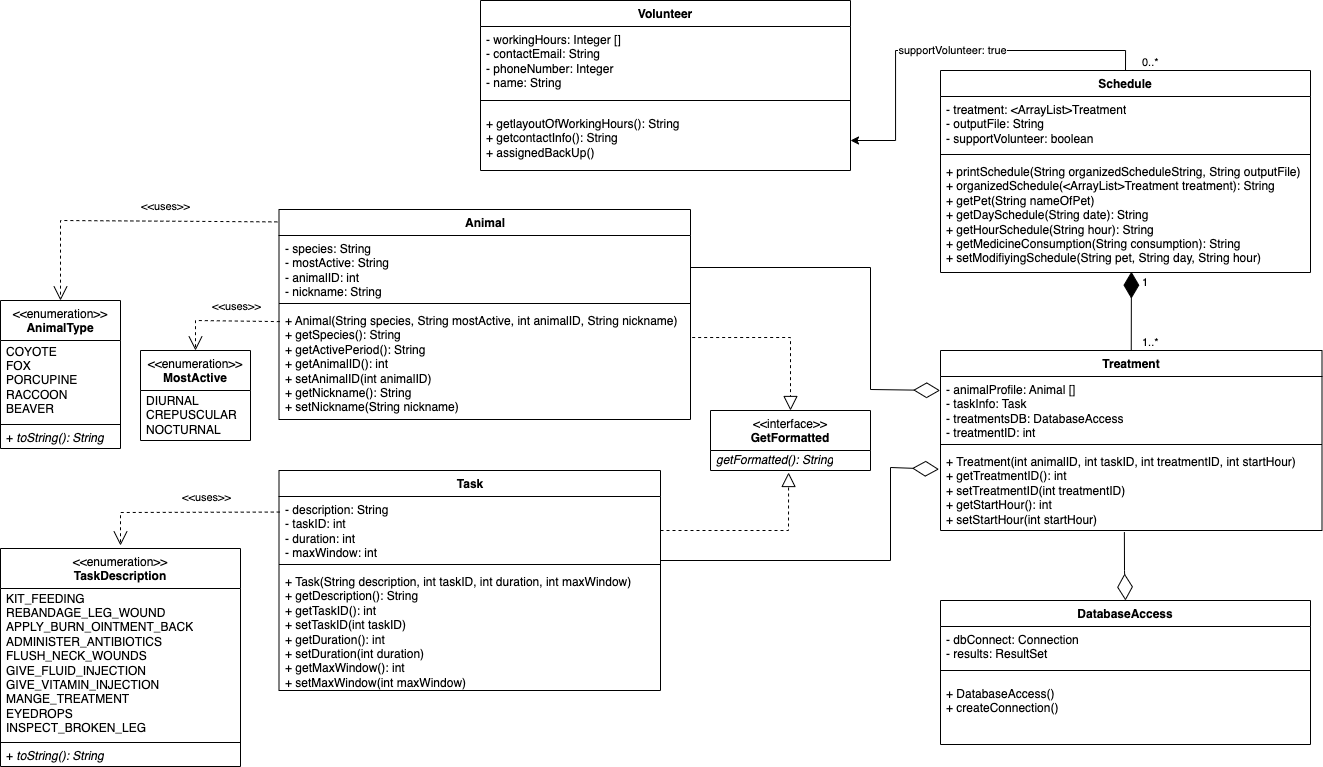

The diagram above was exported from draw.io. Its source (the exported page's mxGraphModel, read from the mxfile embedded in the PNG):
<mxGraphModel dx="1456" dy="608" grid="1" gridSize="10" guides="1" tooltips="1" connect="1" arrows="1" fold="1" page="1" pageScale="1" pageWidth="827" pageHeight="1169" math="0" shadow="0">
  <root>
    <mxCell id="WIyWlLk6GJQsqaUBKTNV-0" />
    <mxCell id="WIyWlLk6GJQsqaUBKTNV-1" parent="WIyWlLk6GJQsqaUBKTNV-0" />
    <mxCell id="HGV6GYugRL72Db6xcZlw-2" value="&amp;lt;&amp;lt;enumeration&amp;gt;&amp;gt;&lt;br&gt;&lt;b&gt;AnimalType&lt;/b&gt;" style="swimlane;fontStyle=0;align=center;verticalAlign=top;childLayout=stackLayout;horizontal=1;startSize=40;horizontalStack=0;resizeParent=1;resizeParentMax=0;resizeLast=0;collapsible=0;marginBottom=0;html=1;whiteSpace=wrap;" parent="WIyWlLk6GJQsqaUBKTNV-1" vertex="1">
      <mxGeometry x="40" y="620" width="120" height="148" as="geometry" />
    </mxCell>
    <mxCell id="HGV6GYugRL72Db6xcZlw-11" value="COYOTE&lt;br&gt;FOX&lt;br&gt;PORCUPINE&lt;br&gt;RACCOON&lt;br&gt;BEAVER" style="text;html=1;strokeColor=none;fillColor=none;align=left;verticalAlign=middle;spacingLeft=4;spacingRight=4;overflow=hidden;rotatable=0;points=[[0,0.5],[1,0.5]];portConstraint=eastwest;whiteSpace=wrap;" parent="HGV6GYugRL72Db6xcZlw-2" vertex="1">
      <mxGeometry y="40" width="120" height="80" as="geometry" />
    </mxCell>
    <mxCell id="HGV6GYugRL72Db6xcZlw-7" value="" style="line;strokeWidth=1;fillColor=none;align=left;verticalAlign=middle;spacingTop=-1;spacingLeft=3;spacingRight=3;rotatable=0;labelPosition=right;points=[];portConstraint=eastwest;" parent="HGV6GYugRL72Db6xcZlw-2" vertex="1">
      <mxGeometry y="120" width="120" height="8" as="geometry" />
    </mxCell>
    <mxCell id="HGV6GYugRL72Db6xcZlw-9" value="+ &lt;i&gt;toString(): String&lt;/i&gt;" style="text;html=1;strokeColor=none;fillColor=none;align=left;verticalAlign=middle;spacingLeft=4;spacingRight=4;overflow=hidden;rotatable=0;points=[[0,0.5],[1,0.5]];portConstraint=eastwest;whiteSpace=wrap;" parent="HGV6GYugRL72Db6xcZlw-2" vertex="1">
      <mxGeometry y="128" width="120" height="20" as="geometry" />
    </mxCell>
    <mxCell id="HGV6GYugRL72Db6xcZlw-24" value="&amp;lt;&amp;lt;enumeration&amp;gt;&amp;gt;&lt;br&gt;&lt;b style=&quot;border-color: var(--border-color);&quot;&gt;MostActive&lt;/b&gt;" style="swimlane;fontStyle=0;align=center;verticalAlign=top;childLayout=stackLayout;horizontal=1;startSize=40;horizontalStack=0;resizeParent=1;resizeParentMax=0;resizeLast=0;collapsible=0;marginBottom=0;html=1;whiteSpace=wrap;" parent="WIyWlLk6GJQsqaUBKTNV-1" vertex="1">
      <mxGeometry x="180" y="670" width="110" height="90" as="geometry" />
    </mxCell>
    <mxCell id="HGV6GYugRL72Db6xcZlw-18" value="DIURNAL&lt;br&gt;CREPUSCULAR&lt;br&gt;NOCTURNAL" style="text;html=1;strokeColor=none;fillColor=none;align=left;verticalAlign=middle;spacingLeft=4;spacingRight=4;overflow=hidden;rotatable=0;points=[[0,0.5],[1,0.5]];portConstraint=eastwest;whiteSpace=wrap;" parent="HGV6GYugRL72Db6xcZlw-24" vertex="1">
      <mxGeometry y="40" width="110" height="50" as="geometry" />
    </mxCell>
    <mxCell id="zGArgoMEEv_PkaN5MvaP-0" value="Animal" style="swimlane;fontStyle=1;align=center;verticalAlign=top;childLayout=stackLayout;horizontal=1;startSize=26;horizontalStack=0;resizeParent=1;resizeParentMax=0;resizeLast=0;collapsible=1;marginBottom=0;whiteSpace=wrap;html=1;" parent="WIyWlLk6GJQsqaUBKTNV-1" vertex="1">
      <mxGeometry x="318.5" y="529" width="411.5" height="210" as="geometry" />
    </mxCell>
    <mxCell id="zGArgoMEEv_PkaN5MvaP-1" value="- species: String&lt;br&gt;- mostActive: String&lt;br&gt;- animalID: int&lt;br&gt;- nickname: String" style="text;strokeColor=none;fillColor=none;align=left;verticalAlign=top;spacingLeft=4;spacingRight=4;overflow=hidden;rotatable=0;points=[[0,0.5],[1,0.5]];portConstraint=eastwest;whiteSpace=wrap;html=1;" parent="zGArgoMEEv_PkaN5MvaP-0" vertex="1">
      <mxGeometry y="26" width="411.5" height="64" as="geometry" />
    </mxCell>
    <mxCell id="zGArgoMEEv_PkaN5MvaP-2" value="" style="line;strokeWidth=1;fillColor=none;align=left;verticalAlign=middle;spacingTop=-1;spacingLeft=3;spacingRight=3;rotatable=0;labelPosition=right;points=[];portConstraint=eastwest;strokeColor=inherit;" parent="zGArgoMEEv_PkaN5MvaP-0" vertex="1">
      <mxGeometry y="90" width="411.5" height="8" as="geometry" />
    </mxCell>
    <mxCell id="zGArgoMEEv_PkaN5MvaP-25" value="+ Animal(String species, String mostActive, int animalID, String nickname)&lt;br&gt;+ getSpecies(): String&lt;br&gt;+ getActivePeriod(): String&lt;br&gt;+ getAnimalID(): int&lt;br&gt;+ setAnimalID(int animalID)&lt;br&gt;+ getNickname(): String&lt;br&gt;+ setNickname(String nickname)" style="text;strokeColor=none;fillColor=none;align=left;verticalAlign=top;spacingLeft=4;spacingRight=4;overflow=hidden;rotatable=0;points=[[0,0.5],[1,0.5]];portConstraint=eastwest;whiteSpace=wrap;html=1;" parent="zGArgoMEEv_PkaN5MvaP-0" vertex="1">
      <mxGeometry y="98" width="411.5" height="112" as="geometry" />
    </mxCell>
    <mxCell id="zGArgoMEEv_PkaN5MvaP-12" value="Task" style="swimlane;fontStyle=1;align=center;verticalAlign=top;childLayout=stackLayout;horizontal=1;startSize=26;horizontalStack=0;resizeParent=1;resizeParentMax=0;resizeLast=0;collapsible=1;marginBottom=0;whiteSpace=wrap;html=1;" parent="WIyWlLk6GJQsqaUBKTNV-1" vertex="1">
      <mxGeometry x="318.5" y="790" width="381.5" height="220" as="geometry" />
    </mxCell>
    <mxCell id="zGArgoMEEv_PkaN5MvaP-13" value="- description: String&lt;br&gt;- taskID: int&lt;br&gt;- duration: int&lt;br&gt;- maxWindow: int" style="text;strokeColor=none;fillColor=none;align=left;verticalAlign=top;spacingLeft=4;spacingRight=4;overflow=hidden;rotatable=0;points=[[0,0.5],[1,0.5]];portConstraint=eastwest;whiteSpace=wrap;html=1;" parent="zGArgoMEEv_PkaN5MvaP-12" vertex="1">
      <mxGeometry y="26" width="381.5" height="64" as="geometry" />
    </mxCell>
    <mxCell id="zGArgoMEEv_PkaN5MvaP-17" value="" style="line;strokeWidth=1;fillColor=none;align=left;verticalAlign=middle;spacingTop=-1;spacingLeft=3;spacingRight=3;rotatable=0;labelPosition=right;points=[];portConstraint=eastwest;strokeColor=inherit;" parent="zGArgoMEEv_PkaN5MvaP-12" vertex="1">
      <mxGeometry y="90" width="381.5" height="8" as="geometry" />
    </mxCell>
    <mxCell id="zGArgoMEEv_PkaN5MvaP-18" value="+ Task(String description, int taskID, int duration, int maxWindow)&lt;br&gt;+ getDescription(): String&lt;br&gt;+ getTaskID(): int&lt;br&gt;+ setTaskID(int taskID)&lt;br&gt;+ getDuration(): int&lt;br&gt;+ setDuration(int duration)&lt;br&gt;+ getMaxWindow(): int&lt;br&gt;+ setMaxWindow(int maxWindow)" style="text;strokeColor=none;fillColor=none;align=left;verticalAlign=top;spacingLeft=4;spacingRight=4;overflow=hidden;rotatable=0;points=[[0,0.5],[1,0.5]];portConstraint=eastwest;whiteSpace=wrap;html=1;" parent="zGArgoMEEv_PkaN5MvaP-12" vertex="1">
      <mxGeometry y="98" width="381.5" height="122" as="geometry" />
    </mxCell>
    <mxCell id="zGArgoMEEv_PkaN5MvaP-27" value="Treatment" style="swimlane;fontStyle=1;align=center;verticalAlign=top;childLayout=stackLayout;horizontal=1;startSize=26;horizontalStack=0;resizeParent=1;resizeParentMax=0;resizeLast=0;collapsible=1;marginBottom=0;whiteSpace=wrap;html=1;" parent="WIyWlLk6GJQsqaUBKTNV-1" vertex="1">
      <mxGeometry x="980" y="670" width="381.5" height="180" as="geometry" />
    </mxCell>
    <mxCell id="zGArgoMEEv_PkaN5MvaP-28" value="- animalProfile: Animal []&lt;br&gt;- taskInfo: Task&lt;br&gt;- treatmentsDB: DatabaseAccess&lt;br&gt;- treatmentID: int&lt;br&gt;- startHour: int" style="text;strokeColor=none;fillColor=none;align=left;verticalAlign=top;spacingLeft=4;spacingRight=4;overflow=hidden;rotatable=0;points=[[0,0.5],[1,0.5]];portConstraint=eastwest;whiteSpace=wrap;html=1;" parent="zGArgoMEEv_PkaN5MvaP-27" vertex="1">
      <mxGeometry y="26" width="381.5" height="64" as="geometry" />
    </mxCell>
    <mxCell id="zGArgoMEEv_PkaN5MvaP-32" value="" style="line;strokeWidth=1;fillColor=none;align=left;verticalAlign=middle;spacingTop=-1;spacingLeft=3;spacingRight=3;rotatable=0;labelPosition=right;points=[];portConstraint=eastwest;strokeColor=inherit;" parent="zGArgoMEEv_PkaN5MvaP-27" vertex="1">
      <mxGeometry y="90" width="381.5" height="8" as="geometry" />
    </mxCell>
    <mxCell id="zGArgoMEEv_PkaN5MvaP-33" value="+ Treatment(int animalID, int taskID, int treatmentID, int startHour)&lt;br&gt;+ getTreatmentID(): int&lt;br&gt;+ setTreatmentID(int treatmentID)&lt;br&gt;+ getStartHour(): int&lt;br&gt;+ setStartHour(int startHour)" style="text;strokeColor=none;fillColor=none;align=left;verticalAlign=top;spacingLeft=4;spacingRight=4;overflow=hidden;rotatable=0;points=[[0,0.5],[1,0.5]];portConstraint=eastwest;whiteSpace=wrap;html=1;" parent="zGArgoMEEv_PkaN5MvaP-27" vertex="1">
      <mxGeometry y="98" width="381.5" height="82" as="geometry" />
    </mxCell>
    <mxCell id="Du28jOjdkiXopu4cAayD-24" value="supportVolunteer: true" style="edgeStyle=orthogonalEdgeStyle;rounded=0;orthogonalLoop=1;jettySize=auto;html=1;exitX=0.5;exitY=0;exitDx=0;exitDy=0;entryX=1;entryY=0.5;entryDx=0;entryDy=0;" parent="WIyWlLk6GJQsqaUBKTNV-1" source="zGArgoMEEv_PkaN5MvaP-41" target="Du28jOjdkiXopu4cAayD-21" edge="1">
      <mxGeometry relative="1" as="geometry">
        <mxPoint x="1165.263157894737" y="360" as="targetPoint" />
      </mxGeometry>
    </mxCell>
    <mxCell id="zGArgoMEEv_PkaN5MvaP-41" value="Schedule" style="swimlane;fontStyle=1;align=center;verticalAlign=top;childLayout=stackLayout;horizontal=1;startSize=26;horizontalStack=0;resizeParent=1;resizeParentMax=0;resizeLast=0;collapsible=1;marginBottom=0;whiteSpace=wrap;html=1;" parent="WIyWlLk6GJQsqaUBKTNV-1" vertex="1">
      <mxGeometry x="980" y="390" width="370" height="202" as="geometry" />
    </mxCell>
    <mxCell id="zGArgoMEEv_PkaN5MvaP-42" value="- treatment: &amp;lt;ArrayList&amp;gt;Treatment&lt;br&gt;- outputFile: String&lt;br&gt;- supportVolunteer: boolean" style="text;strokeColor=none;fillColor=none;align=left;verticalAlign=top;spacingLeft=4;spacingRight=4;overflow=hidden;rotatable=0;points=[[0,0.5],[1,0.5]];portConstraint=eastwest;whiteSpace=wrap;html=1;" parent="zGArgoMEEv_PkaN5MvaP-41" vertex="1">
      <mxGeometry y="26" width="370" height="54" as="geometry" />
    </mxCell>
    <mxCell id="zGArgoMEEv_PkaN5MvaP-43" value="" style="line;strokeWidth=1;fillColor=none;align=left;verticalAlign=middle;spacingTop=-1;spacingLeft=3;spacingRight=3;rotatable=0;labelPosition=right;points=[];portConstraint=eastwest;strokeColor=inherit;" parent="zGArgoMEEv_PkaN5MvaP-41" vertex="1">
      <mxGeometry y="80" width="370" height="8" as="geometry" />
    </mxCell>
    <mxCell id="zGArgoMEEv_PkaN5MvaP-44" value="+ printSchedule(String organizedScheduleString, String outputFile)&lt;br&gt;+ organizedSchedule(&amp;lt;ArrayList&amp;gt;Treatment treatment): String&lt;br&gt;+ getPet(String nameOfPet)&lt;br&gt;+ getDaySchedule(String date): String&lt;br&gt;+ getHourSchedule(String hour): String&amp;nbsp;&lt;br&gt;+ getMedicineConsumption(String consumption): String&lt;br&gt;+ setModifiyingSchedule(String pet, String day, String hour)&amp;nbsp;&lt;br&gt;&amp;nbsp;" style="text;strokeColor=none;fillColor=none;align=left;verticalAlign=top;spacingLeft=4;spacingRight=4;overflow=hidden;rotatable=0;points=[[0,0.5],[1,0.5]];portConstraint=eastwest;whiteSpace=wrap;html=1;" parent="zGArgoMEEv_PkaN5MvaP-41" vertex="1">
      <mxGeometry y="88" width="370" height="114" as="geometry" />
    </mxCell>
    <mxCell id="zGArgoMEEv_PkaN5MvaP-45" value="&amp;lt;&amp;lt;enumeration&amp;gt;&amp;gt;&lt;br&gt;&lt;b&gt;TaskDescription&lt;/b&gt;" style="swimlane;fontStyle=0;align=center;verticalAlign=top;childLayout=stackLayout;horizontal=1;startSize=40;horizontalStack=0;resizeParent=1;resizeParentMax=0;resizeLast=0;collapsible=0;marginBottom=0;html=1;whiteSpace=wrap;" parent="WIyWlLk6GJQsqaUBKTNV-1" vertex="1">
      <mxGeometry x="40" y="868" width="240" height="218" as="geometry" />
    </mxCell>
    <mxCell id="zGArgoMEEv_PkaN5MvaP-46" value="KIT_FEEDING&lt;br&gt;REBANDAGE_LEG_WOUND&lt;br&gt;APPLY_BURN_OINTMENT_BACK&lt;br&gt;ADMINISTER_ANTIBIOTICS&lt;br&gt;FLUSH_NECK_WOUNDS&lt;br&gt;GIVE_FLUID_INJECTION&lt;br&gt;GIVE_VITAMIN_INJECTION&lt;br&gt;MANGE_TREATMENT&lt;br&gt;EYEDROPS&lt;br&gt;INSPECT_BROKEN_LEG" style="text;html=1;strokeColor=none;fillColor=none;align=left;verticalAlign=middle;spacingLeft=4;spacingRight=4;overflow=hidden;rotatable=0;points=[[0,0.5],[1,0.5]];portConstraint=eastwest;whiteSpace=wrap;" parent="zGArgoMEEv_PkaN5MvaP-45" vertex="1">
      <mxGeometry y="40" width="240" height="150" as="geometry" />
    </mxCell>
    <mxCell id="zGArgoMEEv_PkaN5MvaP-51" value="" style="line;strokeWidth=1;fillColor=none;align=left;verticalAlign=middle;spacingTop=-1;spacingLeft=3;spacingRight=3;rotatable=0;labelPosition=right;points=[];portConstraint=eastwest;" parent="zGArgoMEEv_PkaN5MvaP-45" vertex="1">
      <mxGeometry y="190" width="240" height="8" as="geometry" />
    </mxCell>
    <mxCell id="zGArgoMEEv_PkaN5MvaP-52" value="+ &lt;i&gt;toString(): String&lt;/i&gt;" style="text;html=1;strokeColor=none;fillColor=none;align=left;verticalAlign=middle;spacingLeft=4;spacingRight=4;overflow=hidden;rotatable=0;points=[[0,0.5],[1,0.5]];portConstraint=eastwest;whiteSpace=wrap;" parent="zGArgoMEEv_PkaN5MvaP-45" vertex="1">
      <mxGeometry y="198" width="240" height="20" as="geometry" />
    </mxCell>
    <mxCell id="zGArgoMEEv_PkaN5MvaP-61" value="&amp;lt;&amp;lt;uses&amp;gt;&amp;gt;" style="endArrow=open;endSize=12;dashed=1;html=1;rounded=0;entryX=0.5;entryY=0;entryDx=0;entryDy=0;exitX=0.002;exitY=0.126;exitDx=0;exitDy=0;exitPerimeter=0;" parent="WIyWlLk6GJQsqaUBKTNV-1" source="zGArgoMEEv_PkaN5MvaP-25" target="HGV6GYugRL72Db6xcZlw-24" edge="1">
      <mxGeometry x="-0.2451" y="-15" width="160" relative="1" as="geometry">
        <mxPoint x="318.5" y="515" as="sourcePoint" />
        <mxPoint x="478.5" y="514.55" as="targetPoint" />
        <Array as="points">
          <mxPoint x="235" y="640" />
        </Array>
        <mxPoint as="offset" />
      </mxGeometry>
    </mxCell>
    <mxCell id="zGArgoMEEv_PkaN5MvaP-63" value="&amp;lt;&amp;lt;uses&amp;gt;&amp;gt;" style="endArrow=open;endSize=12;dashed=1;html=1;rounded=0;entryX=0.5;entryY=0;entryDx=0;entryDy=0;exitX=-0.004;exitY=0.059;exitDx=0;exitDy=0;exitPerimeter=0;" parent="WIyWlLk6GJQsqaUBKTNV-1" source="zGArgoMEEv_PkaN5MvaP-0" target="HGV6GYugRL72Db6xcZlw-2" edge="1">
      <mxGeometry x="-0.2451" y="-15" width="160" relative="1" as="geometry">
        <mxPoint x="170" y="517" as="sourcePoint" />
        <mxPoint x="86" y="562" as="targetPoint" />
        <Array as="points">
          <mxPoint x="100" y="540" />
        </Array>
        <mxPoint as="offset" />
      </mxGeometry>
    </mxCell>
    <mxCell id="zGArgoMEEv_PkaN5MvaP-64" value="&amp;lt;&amp;lt;uses&amp;gt;&amp;gt;" style="endArrow=open;endSize=12;dashed=1;html=1;rounded=0;entryX=0.5;entryY=0;entryDx=0;entryDy=0;exitX=0.002;exitY=0.243;exitDx=0;exitDy=0;exitPerimeter=0;" parent="WIyWlLk6GJQsqaUBKTNV-1" source="zGArgoMEEv_PkaN5MvaP-13" edge="1">
      <mxGeometry x="-0.2451" y="-15" width="160" relative="1" as="geometry">
        <mxPoint x="244" y="820" as="sourcePoint" />
        <mxPoint x="160" y="865" as="targetPoint" />
        <Array as="points">
          <mxPoint x="160" y="832" />
        </Array>
        <mxPoint as="offset" />
      </mxGeometry>
    </mxCell>
    <mxCell id="zGArgoMEEv_PkaN5MvaP-65" value="&amp;lt;&amp;lt;interface&amp;gt;&amp;gt;&lt;br&gt;&lt;b style=&quot;border-color: var(--border-color);&quot;&gt;GetFormatted&lt;/b&gt;" style="swimlane;fontStyle=0;align=center;verticalAlign=top;childLayout=stackLayout;horizontal=1;startSize=40;horizontalStack=0;resizeParent=1;resizeParentMax=0;resizeLast=0;collapsible=0;marginBottom=0;html=1;whiteSpace=wrap;" parent="WIyWlLk6GJQsqaUBKTNV-1" vertex="1">
      <mxGeometry x="750" y="730" width="160" height="60" as="geometry" />
    </mxCell>
    <mxCell id="zGArgoMEEv_PkaN5MvaP-68" value="&lt;i&gt;getFormatted(): String&lt;/i&gt;" style="text;html=1;strokeColor=none;fillColor=none;align=left;verticalAlign=middle;spacingLeft=4;spacingRight=4;overflow=hidden;rotatable=0;points=[[0,0.5],[1,0.5]];portConstraint=eastwest;whiteSpace=wrap;" parent="zGArgoMEEv_PkaN5MvaP-65" vertex="1">
      <mxGeometry y="40" width="160" height="20" as="geometry" />
    </mxCell>
    <mxCell id="zGArgoMEEv_PkaN5MvaP-69" value="" style="endArrow=diamondThin;endFill=1;endSize=24;html=1;rounded=0;exitX=0.5;exitY=0;exitDx=0;exitDy=0;entryX=0.516;entryY=0.993;entryDx=0;entryDy=0;entryPerimeter=0;" parent="WIyWlLk6GJQsqaUBKTNV-1" source="zGArgoMEEv_PkaN5MvaP-27" target="zGArgoMEEv_PkaN5MvaP-44" edge="1">
      <mxGeometry width="160" relative="1" as="geometry">
        <mxPoint x="960" y="670" as="sourcePoint" />
        <mxPoint x="1090" y="600" as="targetPoint" />
      </mxGeometry>
    </mxCell>
    <mxCell id="OWiIuYCpwvAZWPNQ_Wxv-2" value="1" style="edgeLabel;resizable=0;html=1;align=left;verticalAlign=bottom;" parent="WIyWlLk6GJQsqaUBKTNV-1" connectable="0" vertex="1">
      <mxGeometry x="1180" y="610" as="geometry" />
    </mxCell>
    <mxCell id="OWiIuYCpwvAZWPNQ_Wxv-3" value="1..*" style="edgeLabel;resizable=0;html=1;align=left;verticalAlign=bottom;" parent="WIyWlLk6GJQsqaUBKTNV-1" connectable="0" vertex="1">
      <mxGeometry x="1180" y="670" as="geometry" />
    </mxCell>
    <mxCell id="OWiIuYCpwvAZWPNQ_Wxv-4" value="" style="endArrow=block;dashed=1;endFill=0;endSize=12;html=1;rounded=0;entryX=0.5;entryY=0;entryDx=0;entryDy=0;exitX=1.004;exitY=0.268;exitDx=0;exitDy=0;exitPerimeter=0;" parent="WIyWlLk6GJQsqaUBKTNV-1" source="zGArgoMEEv_PkaN5MvaP-25" target="zGArgoMEEv_PkaN5MvaP-65" edge="1">
      <mxGeometry width="160" relative="1" as="geometry">
        <mxPoint x="730" y="587" as="sourcePoint" />
        <mxPoint x="690" y="430" as="targetPoint" />
        <Array as="points">
          <mxPoint x="830" y="657" />
        </Array>
      </mxGeometry>
    </mxCell>
    <mxCell id="OWiIuYCpwvAZWPNQ_Wxv-5" value="" style="endArrow=block;dashed=1;endFill=0;endSize=12;html=1;rounded=0;entryX=0.488;entryY=1.1;entryDx=0;entryDy=0;entryPerimeter=0;" parent="WIyWlLk6GJQsqaUBKTNV-1" target="zGArgoMEEv_PkaN5MvaP-68" edge="1">
      <mxGeometry width="160" relative="1" as="geometry">
        <mxPoint x="700" y="850" as="sourcePoint" />
        <mxPoint x="860" y="850" as="targetPoint" />
        <Array as="points">
          <mxPoint x="828" y="850" />
        </Array>
      </mxGeometry>
    </mxCell>
    <mxCell id="OWiIuYCpwvAZWPNQ_Wxv-6" value="" style="endArrow=diamondThin;endFill=0;endSize=24;html=1;rounded=0;exitX=1;exitY=0.5;exitDx=0;exitDy=0;entryX=-0.001;entryY=0.218;entryDx=0;entryDy=0;entryPerimeter=0;" parent="WIyWlLk6GJQsqaUBKTNV-1" source="zGArgoMEEv_PkaN5MvaP-1" target="zGArgoMEEv_PkaN5MvaP-28" edge="1">
      <mxGeometry width="160" relative="1" as="geometry">
        <mxPoint x="730" y="515" as="sourcePoint" />
        <mxPoint x="950" y="750" as="targetPoint" />
        <Array as="points">
          <mxPoint x="910" y="587" />
          <mxPoint x="910" y="709" />
        </Array>
      </mxGeometry>
    </mxCell>
    <mxCell id="OWiIuYCpwvAZWPNQ_Wxv-7" value="" style="endArrow=diamondThin;endFill=0;endSize=24;html=1;rounded=0;exitX=1;exitY=0.5;exitDx=0;exitDy=0;entryX=-0.004;entryY=0.253;entryDx=0;entryDy=0;entryPerimeter=0;" parent="WIyWlLk6GJQsqaUBKTNV-1" target="zGArgoMEEv_PkaN5MvaP-33" edge="1">
      <mxGeometry width="160" relative="1" as="geometry">
        <mxPoint x="700" y="880" as="sourcePoint" />
        <mxPoint x="980" y="773" as="targetPoint" />
        <Array as="points">
          <mxPoint x="930" y="880" />
          <mxPoint x="930" y="787" />
        </Array>
      </mxGeometry>
    </mxCell>
    <mxCell id="Du28jOjdkiXopu4cAayD-17" value="Volunteer" style="swimlane;fontStyle=1;align=center;verticalAlign=top;childLayout=stackLayout;horizontal=1;startSize=26;horizontalStack=0;resizeParent=1;resizeParentMax=0;resizeLast=0;collapsible=1;marginBottom=0;whiteSpace=wrap;html=1;" parent="WIyWlLk6GJQsqaUBKTNV-1" vertex="1">
      <mxGeometry x="520" y="320" width="370" height="170" as="geometry" />
    </mxCell>
    <mxCell id="Du28jOjdkiXopu4cAayD-18" value="- workingHours: Integer []&lt;br&gt;- contactEmail: String&amp;nbsp;&lt;br&gt;- phoneNumber: Integer&lt;br&gt;- name: String&amp;nbsp;" style="text;strokeColor=none;fillColor=none;align=left;verticalAlign=top;spacingLeft=4;spacingRight=4;overflow=hidden;rotatable=0;points=[[0,0.5],[1,0.5]];portConstraint=eastwest;whiteSpace=wrap;html=1;" parent="Du28jOjdkiXopu4cAayD-17" vertex="1">
      <mxGeometry y="26" width="370" height="64" as="geometry" />
    </mxCell>
    <mxCell id="Du28jOjdkiXopu4cAayD-20" value="" style="line;strokeWidth=1;fillColor=none;align=left;verticalAlign=middle;spacingTop=-1;spacingLeft=3;spacingRight=3;rotatable=0;labelPosition=right;points=[];portConstraint=eastwest;strokeColor=inherit;" parent="Du28jOjdkiXopu4cAayD-17" vertex="1">
      <mxGeometry y="90" width="370" height="20" as="geometry" />
    </mxCell>
    <mxCell id="Du28jOjdkiXopu4cAayD-21" value="+ getlayoutOfWorkingHours(): String&lt;br&gt;+ getcontactInfo(): String&lt;br&gt;+ assignedBackUp()&amp;nbsp;" style="text;strokeColor=none;fillColor=none;align=left;verticalAlign=top;spacingLeft=4;spacingRight=4;overflow=hidden;rotatable=0;points=[[0,0.5],[1,0.5]];portConstraint=eastwest;whiteSpace=wrap;html=1;" parent="Du28jOjdkiXopu4cAayD-17" vertex="1">
      <mxGeometry y="110" width="370" height="60" as="geometry" />
    </mxCell>
    <mxCell id="Du28jOjdkiXopu4cAayD-25" value="0..*" style="edgeLabel;resizable=0;html=1;align=left;verticalAlign=bottom;" parent="WIyWlLk6GJQsqaUBKTNV-1" connectable="0" vertex="1">
      <mxGeometry x="1180" y="390" as="geometry" />
    </mxCell>
    <mxCell id="Du28jOjdkiXopu4cAayD-26" value="DatabaseAccess" style="swimlane;fontStyle=1;align=center;verticalAlign=top;childLayout=stackLayout;horizontal=1;startSize=26;horizontalStack=0;resizeParent=1;resizeParentMax=0;resizeLast=0;collapsible=1;marginBottom=0;whiteSpace=wrap;html=1;" parent="WIyWlLk6GJQsqaUBKTNV-1" vertex="1">
      <mxGeometry x="980" y="920" width="370" height="144" as="geometry" />
    </mxCell>
    <mxCell id="uUvwE7H4sn8gHync0wMk-0" value="- dbConnect: Connection&lt;br&gt;- results: ResultSet" style="text;strokeColor=none;fillColor=none;align=left;verticalAlign=top;spacingLeft=4;spacingRight=4;overflow=hidden;rotatable=0;points=[[0,0.5],[1,0.5]];portConstraint=eastwest;whiteSpace=wrap;html=1;" vertex="1" parent="Du28jOjdkiXopu4cAayD-26">
      <mxGeometry y="26" width="370" height="34" as="geometry" />
    </mxCell>
    <mxCell id="Du28jOjdkiXopu4cAayD-28" value="" style="line;strokeWidth=1;fillColor=none;align=left;verticalAlign=middle;spacingTop=-1;spacingLeft=3;spacingRight=3;rotatable=0;labelPosition=right;points=[];portConstraint=eastwest;strokeColor=inherit;" parent="Du28jOjdkiXopu4cAayD-26" vertex="1">
      <mxGeometry y="60" width="370" height="20" as="geometry" />
    </mxCell>
    <mxCell id="uUvwE7H4sn8gHync0wMk-1" value="+ DatabaseAccess()&lt;br&gt;+ createConnection()" style="text;strokeColor=none;fillColor=none;align=left;verticalAlign=top;spacingLeft=4;spacingRight=4;overflow=hidden;rotatable=0;points=[[0,0.5],[1,0.5]];portConstraint=eastwest;whiteSpace=wrap;html=1;" vertex="1" parent="Du28jOjdkiXopu4cAayD-26">
      <mxGeometry y="80" width="370" height="64" as="geometry" />
    </mxCell>
    <mxCell id="uUvwE7H4sn8gHync0wMk-3" value="" style="endArrow=diamondThin;endFill=0;endSize=24;html=1;rounded=0;entryX=0.5;entryY=0;entryDx=0;entryDy=0;exitX=0.482;exitY=1.02;exitDx=0;exitDy=0;exitPerimeter=0;" edge="1" parent="WIyWlLk6GJQsqaUBKTNV-1" source="zGArgoMEEv_PkaN5MvaP-33" target="Du28jOjdkiXopu4cAayD-26">
      <mxGeometry width="160" relative="1" as="geometry">
        <mxPoint x="1180" y="870" as="sourcePoint" />
        <mxPoint x="1100" y="630" as="targetPoint" />
        <Array as="points">
          <mxPoint x="1164" y="890" />
        </Array>
      </mxGeometry>
    </mxCell>
  </root>
</mxGraphModel>